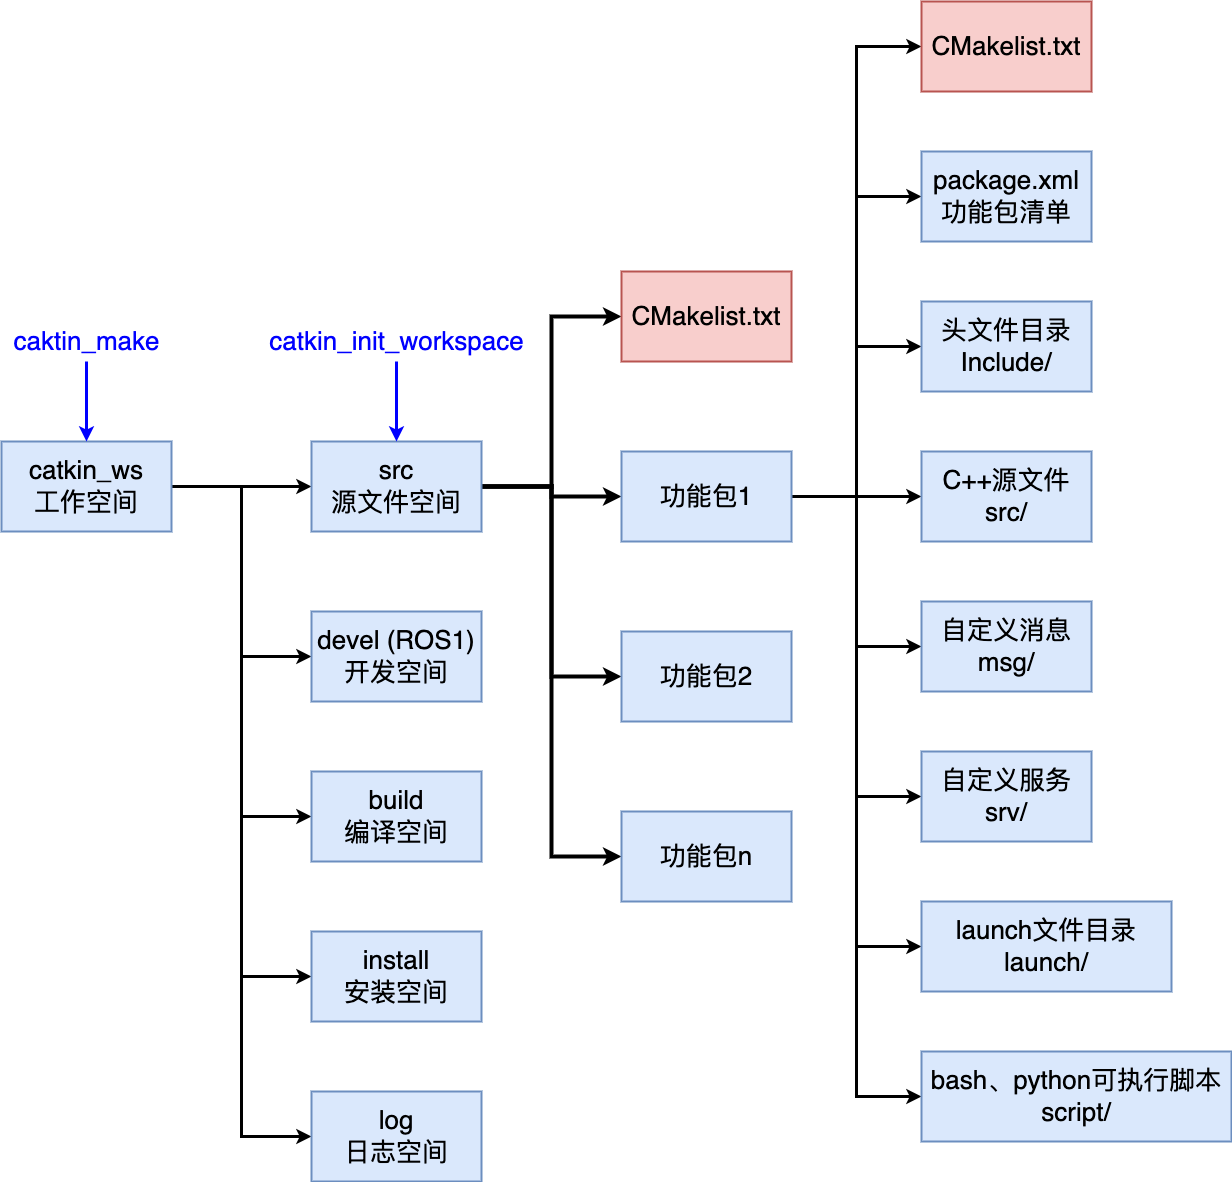

The diagram above was exported from draw.io. Its source (the exported page's mxGraphModel, read from the mxfile embedded in the PNG):
<mxGraphModel dx="1821" dy="1257" grid="1" gridSize="10" guides="1" tooltips="1" connect="1" arrows="1" fold="1" page="0" pageScale="1" pageWidth="827" pageHeight="1169" background="#ffffff" math="0" shadow="0">
  <root>
    <mxCell id="0" />
    <mxCell id="1" parent="0" />
    <mxCell id="7zjDYVKkpIum6htg4KJ--22" style="edgeStyle=orthogonalEdgeStyle;rounded=0;orthogonalLoop=1;jettySize=auto;html=1;entryX=0;entryY=0.5;entryDx=0;entryDy=0;strokeWidth=3;" parent="1" source="7zjDYVKkpIum6htg4KJ--1" target="7zjDYVKkpIum6htg4KJ--4" edge="1">
      <mxGeometry relative="1" as="geometry" />
    </mxCell>
    <mxCell id="7zjDYVKkpIum6htg4KJ--23" style="edgeStyle=orthogonalEdgeStyle;rounded=0;orthogonalLoop=1;jettySize=auto;html=1;entryX=0;entryY=0.5;entryDx=0;entryDy=0;strokeWidth=3;" parent="1" source="7zjDYVKkpIum6htg4KJ--1" target="7zjDYVKkpIum6htg4KJ--2" edge="1">
      <mxGeometry relative="1" as="geometry" />
    </mxCell>
    <mxCell id="7zjDYVKkpIum6htg4KJ--24" style="edgeStyle=orthogonalEdgeStyle;rounded=0;orthogonalLoop=1;jettySize=auto;html=1;entryX=0;entryY=0.5;entryDx=0;entryDy=0;strokeWidth=3;" parent="1" source="7zjDYVKkpIum6htg4KJ--1" target="7zjDYVKkpIum6htg4KJ--5" edge="1">
      <mxGeometry relative="1" as="geometry" />
    </mxCell>
    <mxCell id="3E-B_hpdc1VKPo-u5A-k-4" style="edgeStyle=orthogonalEdgeStyle;rounded=0;orthogonalLoop=1;jettySize=auto;html=1;entryX=0;entryY=0.5;entryDx=0;entryDy=0;strokeWidth=3;" edge="1" parent="1" source="7zjDYVKkpIum6htg4KJ--1" target="3E-B_hpdc1VKPo-u5A-k-1">
      <mxGeometry relative="1" as="geometry" />
    </mxCell>
    <mxCell id="3E-B_hpdc1VKPo-u5A-k-5" style="edgeStyle=orthogonalEdgeStyle;rounded=0;orthogonalLoop=1;jettySize=auto;html=1;entryX=0;entryY=0.5;entryDx=0;entryDy=0;strokeWidth=3;" edge="1" parent="1" source="7zjDYVKkpIum6htg4KJ--1" target="3E-B_hpdc1VKPo-u5A-k-2">
      <mxGeometry relative="1" as="geometry" />
    </mxCell>
    <mxCell id="7zjDYVKkpIum6htg4KJ--1" value="&lt;font style=&quot;font-size: 26px;&quot;&gt;catkin_ws&lt;br&gt;工作空间&lt;br&gt;&lt;/font&gt;" style="rounded=0;whiteSpace=wrap;html=1;fillColor=#dae8fc;strokeColor=#6c8ebf;strokeWidth=2;" parent="1" vertex="1">
      <mxGeometry y="340" width="170" height="90" as="geometry" />
    </mxCell>
    <mxCell id="7zjDYVKkpIum6htg4KJ--25" style="edgeStyle=orthogonalEdgeStyle;rounded=0;orthogonalLoop=1;jettySize=auto;html=1;entryX=0;entryY=0.5;entryDx=0;entryDy=0;strokeWidth=4;exitX=1;exitY=0.5;exitDx=0;exitDy=0;" parent="1" source="7zjDYVKkpIum6htg4KJ--2" target="7zjDYVKkpIum6htg4KJ--6" edge="1">
      <mxGeometry relative="1" as="geometry">
        <mxPoint x="480" y="505.090909090909" as="sourcePoint" />
      </mxGeometry>
    </mxCell>
    <mxCell id="7zjDYVKkpIum6htg4KJ--26" style="edgeStyle=orthogonalEdgeStyle;rounded=0;orthogonalLoop=1;jettySize=auto;html=1;entryX=0;entryY=0.5;entryDx=0;entryDy=0;strokeWidth=4;exitX=1;exitY=0.5;exitDx=0;exitDy=0;" parent="1" source="7zjDYVKkpIum6htg4KJ--2" target="7zjDYVKkpIum6htg4KJ--8" edge="1">
      <mxGeometry relative="1" as="geometry">
        <mxPoint x="480" y="505.090909090909" as="sourcePoint" />
      </mxGeometry>
    </mxCell>
    <mxCell id="7zjDYVKkpIum6htg4KJ--27" style="edgeStyle=orthogonalEdgeStyle;rounded=0;orthogonalLoop=1;jettySize=auto;html=1;entryX=0;entryY=0.5;entryDx=0;entryDy=0;strokeWidth=4;exitX=1;exitY=0.5;exitDx=0;exitDy=0;" parent="1" source="7zjDYVKkpIum6htg4KJ--2" target="7zjDYVKkpIum6htg4KJ--9" edge="1">
      <mxGeometry relative="1" as="geometry">
        <mxPoint x="480" y="505.090909090909" as="sourcePoint" />
      </mxGeometry>
    </mxCell>
    <mxCell id="7zjDYVKkpIum6htg4KJ--28" style="edgeStyle=orthogonalEdgeStyle;rounded=0;orthogonalLoop=1;jettySize=auto;html=1;entryX=0;entryY=0.5;entryDx=0;entryDy=0;strokeWidth=4;exitX=1;exitY=0.5;exitDx=0;exitDy=0;" parent="1" source="7zjDYVKkpIum6htg4KJ--2" target="7zjDYVKkpIum6htg4KJ--10" edge="1">
      <mxGeometry relative="1" as="geometry">
        <mxPoint x="480" y="505.090909090909" as="sourcePoint" />
      </mxGeometry>
    </mxCell>
    <mxCell id="7zjDYVKkpIum6htg4KJ--2" value="&lt;font style=&quot;font-size: 26px;&quot;&gt;src&lt;br&gt;源文件空间&lt;br&gt;&lt;/font&gt;" style="rounded=0;whiteSpace=wrap;html=1;fillColor=#dae8fc;strokeColor=#6c8ebf;strokeWidth=2;" parent="1" vertex="1">
      <mxGeometry x="310" y="340" width="170" height="90" as="geometry" />
    </mxCell>
    <mxCell id="7zjDYVKkpIum6htg4KJ--4" value="&lt;font style=&quot;font-size: 26px;&quot;&gt;build&lt;br&gt;编译空间&lt;br&gt;&lt;/font&gt;" style="rounded=0;whiteSpace=wrap;html=1;fillColor=#dae8fc;strokeColor=#6c8ebf;strokeWidth=2;" parent="1" vertex="1">
      <mxGeometry x="310" y="670" width="170" height="90" as="geometry" />
    </mxCell>
    <mxCell id="7zjDYVKkpIum6htg4KJ--5" value="&lt;font style=&quot;font-size: 26px;&quot;&gt;devel (ROS1)&lt;br&gt;开发空间&lt;br&gt;&lt;/font&gt;" style="rounded=0;whiteSpace=wrap;html=1;fillColor=#dae8fc;strokeColor=#6c8ebf;strokeWidth=2;" parent="1" vertex="1">
      <mxGeometry x="310" y="510" width="170" height="90" as="geometry" />
    </mxCell>
    <mxCell id="7zjDYVKkpIum6htg4KJ--6" value="&lt;font style=&quot;font-size: 26px;&quot;&gt;CMakelist.txt&lt;br&gt;&lt;/font&gt;" style="rounded=0;whiteSpace=wrap;html=1;fillColor=#f8cecc;strokeColor=#b85450;strokeWidth=2;" parent="1" vertex="1">
      <mxGeometry x="620" y="170" width="170" height="90" as="geometry" />
    </mxCell>
    <mxCell id="7zjDYVKkpIum6htg4KJ--29" style="edgeStyle=orthogonalEdgeStyle;rounded=0;orthogonalLoop=1;jettySize=auto;html=1;entryX=0;entryY=0.5;entryDx=0;entryDy=0;strokeWidth=3;" parent="1" source="7zjDYVKkpIum6htg4KJ--8" target="7zjDYVKkpIum6htg4KJ--11" edge="1">
      <mxGeometry relative="1" as="geometry" />
    </mxCell>
    <mxCell id="7zjDYVKkpIum6htg4KJ--30" style="edgeStyle=orthogonalEdgeStyle;rounded=0;orthogonalLoop=1;jettySize=auto;html=1;entryX=0;entryY=0.5;entryDx=0;entryDy=0;strokeWidth=3;" parent="1" source="7zjDYVKkpIum6htg4KJ--8" target="7zjDYVKkpIum6htg4KJ--12" edge="1">
      <mxGeometry relative="1" as="geometry" />
    </mxCell>
    <mxCell id="7zjDYVKkpIum6htg4KJ--31" style="edgeStyle=orthogonalEdgeStyle;rounded=0;orthogonalLoop=1;jettySize=auto;html=1;entryX=0;entryY=0.5;entryDx=0;entryDy=0;strokeWidth=3;" parent="1" source="7zjDYVKkpIum6htg4KJ--8" target="7zjDYVKkpIum6htg4KJ--13" edge="1">
      <mxGeometry relative="1" as="geometry" />
    </mxCell>
    <mxCell id="7zjDYVKkpIum6htg4KJ--32" style="edgeStyle=orthogonalEdgeStyle;rounded=0;orthogonalLoop=1;jettySize=auto;html=1;strokeWidth=3;" parent="1" source="7zjDYVKkpIum6htg4KJ--8" target="7zjDYVKkpIum6htg4KJ--20" edge="1">
      <mxGeometry relative="1" as="geometry" />
    </mxCell>
    <mxCell id="7zjDYVKkpIum6htg4KJ--33" style="edgeStyle=orthogonalEdgeStyle;rounded=0;orthogonalLoop=1;jettySize=auto;html=1;entryX=0;entryY=0.5;entryDx=0;entryDy=0;strokeWidth=3;" parent="1" source="7zjDYVKkpIum6htg4KJ--8" target="7zjDYVKkpIum6htg4KJ--14" edge="1">
      <mxGeometry relative="1" as="geometry" />
    </mxCell>
    <mxCell id="7zjDYVKkpIum6htg4KJ--34" style="edgeStyle=orthogonalEdgeStyle;rounded=0;orthogonalLoop=1;jettySize=auto;html=1;entryX=0;entryY=0.5;entryDx=0;entryDy=0;strokeWidth=3;" parent="1" source="7zjDYVKkpIum6htg4KJ--8" target="7zjDYVKkpIum6htg4KJ--15" edge="1">
      <mxGeometry relative="1" as="geometry" />
    </mxCell>
    <mxCell id="7zjDYVKkpIum6htg4KJ--35" style="edgeStyle=orthogonalEdgeStyle;rounded=0;orthogonalLoop=1;jettySize=auto;html=1;entryX=0;entryY=0.5;entryDx=0;entryDy=0;strokeWidth=3;" parent="1" source="7zjDYVKkpIum6htg4KJ--8" target="7zjDYVKkpIum6htg4KJ--19" edge="1">
      <mxGeometry relative="1" as="geometry" />
    </mxCell>
    <mxCell id="7zjDYVKkpIum6htg4KJ--36" style="edgeStyle=orthogonalEdgeStyle;rounded=0;orthogonalLoop=1;jettySize=auto;html=1;entryX=0;entryY=0.5;entryDx=0;entryDy=0;strokeWidth=3;" parent="1" source="7zjDYVKkpIum6htg4KJ--8" target="7zjDYVKkpIum6htg4KJ--17" edge="1">
      <mxGeometry relative="1" as="geometry" />
    </mxCell>
    <mxCell id="7zjDYVKkpIum6htg4KJ--8" value="&lt;font style=&quot;font-size: 26px;&quot;&gt;功能包1&lt;br&gt;&lt;/font&gt;" style="rounded=0;whiteSpace=wrap;html=1;fillColor=#dae8fc;strokeColor=#6c8ebf;strokeWidth=2;" parent="1" vertex="1">
      <mxGeometry x="620" y="350" width="170" height="90" as="geometry" />
    </mxCell>
    <mxCell id="7zjDYVKkpIum6htg4KJ--9" value="&lt;font style=&quot;font-size: 26px;&quot;&gt;功能包2&lt;br&gt;&lt;/font&gt;" style="rounded=0;whiteSpace=wrap;html=1;fillColor=#dae8fc;strokeColor=#6c8ebf;strokeWidth=2;" parent="1" vertex="1">
      <mxGeometry x="620" y="530" width="170" height="90" as="geometry" />
    </mxCell>
    <mxCell id="7zjDYVKkpIum6htg4KJ--10" value="&lt;font style=&quot;font-size: 26px;&quot;&gt;功能包n&lt;br&gt;&lt;/font&gt;" style="rounded=0;whiteSpace=wrap;html=1;fillColor=#dae8fc;strokeColor=#6c8ebf;strokeWidth=2;" parent="1" vertex="1">
      <mxGeometry x="620" y="710" width="170" height="90" as="geometry" />
    </mxCell>
    <mxCell id="7zjDYVKkpIum6htg4KJ--11" value="&lt;font style=&quot;font-size: 26px;&quot;&gt;CMakelist.txt&lt;br&gt;&lt;/font&gt;" style="rounded=0;whiteSpace=wrap;html=1;fillColor=#f8cecc;strokeColor=#b85450;strokeWidth=2;" parent="1" vertex="1">
      <mxGeometry x="920" y="-100" width="170" height="90" as="geometry" />
    </mxCell>
    <mxCell id="7zjDYVKkpIum6htg4KJ--12" value="&lt;font style=&quot;font-size: 26px;&quot;&gt;package.xml&lt;br&gt;功能包清单&lt;br&gt;&lt;/font&gt;" style="rounded=0;whiteSpace=wrap;html=1;fillColor=#dae8fc;strokeColor=#6c8ebf;strokeWidth=2;" parent="1" vertex="1">
      <mxGeometry x="920" y="50" width="170" height="90" as="geometry" />
    </mxCell>
    <mxCell id="7zjDYVKkpIum6htg4KJ--13" value="&lt;font style=&quot;font-size: 26px;&quot;&gt;头文件目录&lt;br&gt;Include/&lt;br&gt;&lt;/font&gt;" style="rounded=0;whiteSpace=wrap;html=1;fillColor=#dae8fc;strokeColor=#6c8ebf;strokeWidth=2;" parent="1" vertex="1">
      <mxGeometry x="920" y="200" width="170" height="90" as="geometry" />
    </mxCell>
    <mxCell id="7zjDYVKkpIum6htg4KJ--14" value="&lt;font style=&quot;font-size: 26px;&quot;&gt;自定义消息&lt;br&gt;msg/&lt;br&gt;&lt;/font&gt;" style="rounded=0;whiteSpace=wrap;html=1;fillColor=#dae8fc;strokeColor=#6c8ebf;strokeWidth=2;" parent="1" vertex="1">
      <mxGeometry x="920" y="500" width="170" height="90" as="geometry" />
    </mxCell>
    <mxCell id="7zjDYVKkpIum6htg4KJ--15" value="&lt;font style=&quot;font-size: 26px;&quot;&gt;自定义服务&lt;br&gt;srv/&lt;br&gt;&lt;/font&gt;" style="rounded=0;whiteSpace=wrap;html=1;fillColor=#dae8fc;strokeColor=#6c8ebf;strokeWidth=2;" parent="1" vertex="1">
      <mxGeometry x="920" y="650" width="170" height="90" as="geometry" />
    </mxCell>
    <mxCell id="7zjDYVKkpIum6htg4KJ--17" value="&lt;font style=&quot;font-size: 26px;&quot;&gt;bash、python可执行脚本&lt;br&gt;script/&lt;br&gt;&lt;/font&gt;" style="rounded=0;whiteSpace=wrap;html=1;fillColor=#dae8fc;strokeColor=#6c8ebf;strokeWidth=2;" parent="1" vertex="1">
      <mxGeometry x="920" y="950" width="310" height="90" as="geometry" />
    </mxCell>
    <mxCell id="7zjDYVKkpIum6htg4KJ--19" value="&lt;font style=&quot;font-size: 26px;&quot;&gt;launch文件目录&lt;br&gt;launch/&lt;br&gt;&lt;/font&gt;" style="rounded=0;whiteSpace=wrap;html=1;fillColor=#dae8fc;strokeColor=#6c8ebf;strokeWidth=2;" parent="1" vertex="1">
      <mxGeometry x="920" y="800" width="250" height="90" as="geometry" />
    </mxCell>
    <mxCell id="7zjDYVKkpIum6htg4KJ--20" value="&lt;font style=&quot;font-size: 26px;&quot;&gt;C++源文件&lt;br&gt;src/&lt;br&gt;&lt;/font&gt;" style="rounded=0;whiteSpace=wrap;html=1;fillColor=#dae8fc;strokeColor=#6c8ebf;strokeWidth=2;" parent="1" vertex="1">
      <mxGeometry x="920" y="350" width="170" height="90" as="geometry" />
    </mxCell>
    <mxCell id="7zjDYVKkpIum6htg4KJ--38" style="edgeStyle=orthogonalEdgeStyle;rounded=0;orthogonalLoop=1;jettySize=auto;html=1;strokeColor=#0000FF;strokeWidth=3;" parent="1" source="7zjDYVKkpIum6htg4KJ--37" target="7zjDYVKkpIum6htg4KJ--2" edge="1">
      <mxGeometry relative="1" as="geometry" />
    </mxCell>
    <mxCell id="7zjDYVKkpIum6htg4KJ--37" value="&lt;font color=&quot;#0000ff&quot; style=&quot;font-size: 26px;&quot;&gt;catkin_init_workspace&lt;/font&gt;" style="text;html=1;align=center;verticalAlign=middle;resizable=0;points=[];autosize=1;strokeColor=none;fillColor=none;" parent="1" vertex="1">
      <mxGeometry x="255" y="220" width="280" height="40" as="geometry" />
    </mxCell>
    <mxCell id="7zjDYVKkpIum6htg4KJ--40" style="edgeStyle=orthogonalEdgeStyle;rounded=0;orthogonalLoop=1;jettySize=auto;html=1;entryX=0.5;entryY=0;entryDx=0;entryDy=0;strokeColor=#0000FF;strokeWidth=3;" parent="1" source="7zjDYVKkpIum6htg4KJ--39" target="7zjDYVKkpIum6htg4KJ--1" edge="1">
      <mxGeometry relative="1" as="geometry" />
    </mxCell>
    <mxCell id="7zjDYVKkpIum6htg4KJ--39" value="&lt;font color=&quot;#0000ff&quot; style=&quot;font-size: 26px;&quot;&gt;caktin_make&lt;/font&gt;" style="text;html=1;align=center;verticalAlign=middle;resizable=0;points=[];autosize=1;strokeColor=none;fillColor=none;" parent="1" vertex="1">
      <mxGeometry y="220" width="170" height="40" as="geometry" />
    </mxCell>
    <mxCell id="3E-B_hpdc1VKPo-u5A-k-1" value="&lt;font style=&quot;font-size: 26px;&quot;&gt;install&lt;br&gt;安装空间&lt;br&gt;&lt;/font&gt;" style="rounded=0;whiteSpace=wrap;html=1;fillColor=#dae8fc;strokeColor=#6c8ebf;strokeWidth=2;" vertex="1" parent="1">
      <mxGeometry x="310" y="830" width="170" height="90" as="geometry" />
    </mxCell>
    <mxCell id="3E-B_hpdc1VKPo-u5A-k-2" value="&lt;font style=&quot;font-size: 26px;&quot;&gt;log&lt;br&gt;日志空间&lt;br&gt;&lt;/font&gt;" style="rounded=0;whiteSpace=wrap;html=1;fillColor=#dae8fc;strokeColor=#6c8ebf;strokeWidth=2;" vertex="1" parent="1">
      <mxGeometry x="310" y="990" width="170" height="90" as="geometry" />
    </mxCell>
  </root>
</mxGraphModel>